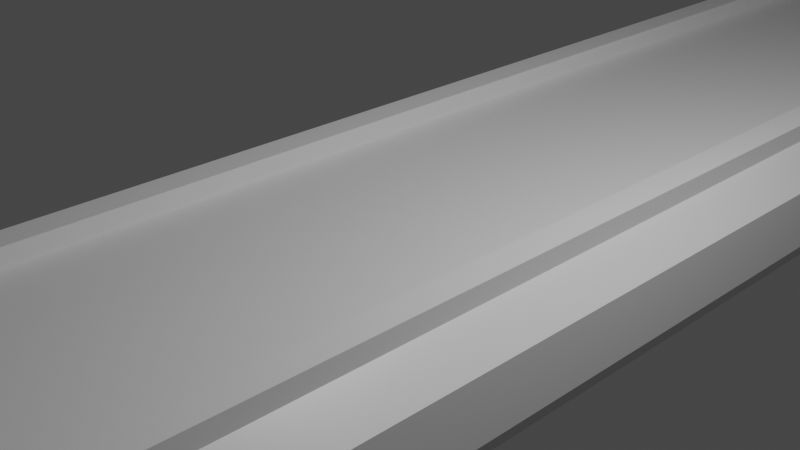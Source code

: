 # Source: rail3.blend  (saved by Blender 2.93.20; exported with 4.5.12 LTS)
import bpy
from mathutils import Matrix  # noqa: F401  (used for matrix-valued properties, if any)

bpy.ops.wm.read_factory_settings(use_empty=True)
scene = bpy.context.scene
scene.name = 'Scene'

# ---- collections
col_collection = bpy.data.collections.new('Collection'); scene.collection.children.link(col_collection)

# ---- materials (node trees are filled in below, after node groups)
mat_material = bpy.data.materials.new('Material')
mat_material.alpha_threshold = 0.0
mat_material.use_transparent_shadow = False
mat_material.line_color = (0.0, 0.0, 0.0, 1.0)

# ---- material node trees
mat_material.use_nodes = True; mat_material.node_tree.nodes.clear()
_N = mat_material.node_tree.nodes; _L = mat_material.node_tree.links
n0 = _N.new('ShaderNodeOutputMaterial'); n0.name = 'Material Output'; n0.location = (300, 300)
n1 = _N.new('ShaderNodeBsdfPrincipled'); n1.name = 'Principled BSDF'; n1.location = (10, 300)
n1.distribution = 'GGX'
n1.subsurface_method = 'BURLEY'
n1.inputs[2].default_value = 0.4
n1.inputs[3].default_value = 1.45
n1.inputs[27].default_value = (0.0, 0.0, 0.0, 1.0)
n1.inputs[28].default_value = 1.0
_L.new(n1.outputs[0], n0.inputs[0])
n0.is_active_output = True

# ---- world
world_world = bpy.data.worlds.new('World'); scene.world = world_world
world_world.use_nodes = True; world_world.node_tree.nodes.clear()
_N = world_world.node_tree.nodes; _L = world_world.node_tree.links
n0 = _N.new('ShaderNodeOutputWorld'); n0.name = 'World Output'; n0.location = (300, 300)
n1 = _N.new('ShaderNodeBackground'); n1.name = 'Background'; n1.location = (10, 300)
n1.inputs[0].default_value = (0.05088, 0.05088, 0.05088, 1.0)
_L.new(n1.outputs[0], n0.inputs[0])
n0.is_active_output = True
world_world.color = (0.05088, 0.05088, 0.05088)
world_world.use_sun_shadow = False
world_world.sun_shadow_jitter_overblur = 0.0

# ---- cameras
cam_camera = bpy.data.cameras.new('Camera')
cam_camera.clip_end = 100.0
cam_camera.ortho_scale = 7.314

# ---- lights
light_light = bpy.data.lights.new('Light', 'POINT')
light_light.transmission_factor = 0.0
light_light.energy = 1000.0
light_light.shadow_soft_size = 0.1
light_light.shadow_maximum_resolution = 0.006
light_light.use_absolute_resolution = True

# ---- meshes
me_cube = bpy.data.meshes.new('Cube')
me_cube.from_pydata([(1.872, 13.91, 0.1179), (2.278, 13.91, -0.2094), (1.139, 13.91, -0.2094), (1.545, 13.91, 0.1179), (2.115, 13.91, -1.258), (1.46, 13.91, -1.258), (1.872, 13.91, 0.3292), (1.545, 13.91, 0.3292), (1.872, 0.4233, 0.1179), (2.278, 0.4233, -0.2094), (1.545, 0.4233, 0.1179), (2.115, 0.4233, -1.258), (1.46, 0.4233, -1.258), (1.872, 0.4233, 0.3292), (1.545, 0.4233, 0.3292), (2.278, 13.91, -0.9535), (1.139, 13.91, -0.9535), (2.278, 0.4233, -0.9535), (1.139, 0.4233, -0.9535), (0.152, 0.4233, -0.9535), (0.152, 0.4233, -1.258), (0.9971, 0.4233, -9.178), (0.9971, 0.4233, -3.732), (0.152, 0.8656, -9.178), (0.152, 0.8656, -3.732), (0.9971, 0.8656, -3.732), (0.9971, 0.8656, -9.178), (0.3091, 0.5804, -3.732), (0.152, 0.4233, -3.575), (0.2605, 0.5319, -3.724), (0.2167, 0.4881, -3.702), (0.182, 0.4533, -3.667), (0.1597, 0.431, -3.623), (-1.872, 13.91, 0.1179), (-2.278, 13.91, -0.2094), (0.0, 13.91, 0.1179), (0.0, 13.91, -0.2094), (-1.139, 13.91, -0.2094), (-1.545, 13.91, 0.1179), (-2.115, 13.91, -1.258), (-1.46, 13.91, -1.258), (-1.872, 13.91, 0.3292), (-1.545, 13.91, 0.3292), (-1.872, 0.4233, 0.1179), (0.0, 0.4233, 0.1179), (-2.278, 0.4233, -0.2094), (-1.545, 0.4233, 0.1179), (-2.115, 0.4233, -1.258), (-1.46, 0.4233, -1.258), (-1.872, 0.4233, 0.3292), (-1.545, 0.4233, 0.3292), (-2.278, 13.91, -0.9535), (-1.139, 13.91, -0.9535), (-2.278, 0.4233, -0.9535), (-1.139, 0.4233, -0.9535), (0.0, 0.4233, -1.258), (0.0, 0.4233, -0.9535), (-0.152, 0.4233, -1.258), (-0.9971, 0.4233, -9.178), (-0.9971, 0.4233, -3.732), (-0.152, 0.8656, -9.178), (0.0, 0.8656, -9.178), (-0.152, 0.8656, -3.732), (0.0, 0.8656, -3.732), (-0.9971, 0.8656, -3.732), (-0.9971, 0.8656, -9.178), (-0.3091, 0.5804, -3.732), (-0.152, 0.4233, -3.575), (-0.2605, 0.5319, -3.724), (-0.2167, 0.4881, -3.702), (-0.182, 0.4533, -3.667), (-0.1597, 0.431, -3.623), (0.0, 0.4233, -3.575), (0.0, 0.5804, -3.732), (0.0, 0.431, -3.623), (0.0, 0.4533, -3.667), (0.0, 0.4881, -3.702), (0.0, 0.5319, -3.724), (1.872, -13.91, 0.1179), (2.278, -13.91, -0.2094), (1.872, 0.0, 0.1179), (2.278, 0.0, -0.2094), (1.139, -13.91, -0.2094), (1.545, 0.0, 0.1179), (1.545, -13.91, 0.1179), (1.46, 0.0, -1.258), (2.115, 0.0, -1.258), (2.115, -13.91, -1.258), (1.46, -13.91, -1.258), (1.872, -13.91, 0.3292), (1.872, 0.0, 0.3292), (1.545, -13.91, 0.3292), (1.545, 0.0, 0.3292), (1.872, -0.4233, 0.1179), (2.278, -0.4233, -0.2094), (1.545, -0.4233, 0.1179), (2.115, -0.4233, -1.258), (1.46, -0.4233, -1.258), (1.872, -0.4233, 0.3292), (1.545, -0.4233, 0.3292), (2.278, -13.91, -0.9535), (1.139, -13.91, -0.9535), (2.278, 0.0, -0.9535), (2.278, -0.4233, -0.9535), (0.152, -0.4233, -0.9535), (0.152, -0.4233, -1.258), (0.152, 0.0, -1.258), (0.9971, 0.0, -9.178), (0.9971, -0.4233, -9.178), (0.9971, -0.4233, -3.732), (0.9971, 0.0, -3.732), (0.152, -0.8656, -9.178), (0.152, -0.8656, -3.732), (0.9971, -0.8656, -3.732), (0.9971, -0.8656, -9.178), (0.3091, -0.5804, -3.732), (0.152, -0.4233, -3.575), (0.2605, -0.5319, -3.724), (0.2167, -0.4881, -3.702), (0.182, -0.4533, -3.667), (0.1597, -0.431, -3.623), (0.3091, 0.0, -3.732), (0.152, 0.0, -3.575), (0.2605, 0.0, -3.724), (0.2167, 0.0, -3.702), (0.182, 0.0, -3.667), (0.1597, 0.0, -3.623), (-1.872, -13.91, 0.1179), (-2.278, -13.91, -0.2094), (-1.872, 0.0, 0.1179), (-2.278, 0.0, -0.2094), (0.0, -13.91, 0.1179), (0.0, -13.91, -0.2094), (0.0, 0.0, 0.1179), (-1.139, -13.91, -0.2094), (-1.545, 0.0, 0.1179), (-1.545, -13.91, 0.1179), (-1.46, 0.0, -1.258), (-2.115, 0.0, -1.258), (-2.115, -13.91, -1.258), (-1.46, -13.91, -1.258), (-1.872, -13.91, 0.3292), (-1.872, 0.0, 0.3292), (-1.545, -13.91, 0.3292), (-1.545, 0.0, 0.3292), (-1.872, -0.4233, 0.1179), (0.0, -0.4233, 0.1179), (-2.278, -0.4233, -0.2094), (-1.545, -0.4233, 0.1179), (-2.115, -0.4233, -1.258), (-1.46, -0.4233, -1.258), (-1.872, -0.4233, 0.3292), (-1.545, -0.4233, 0.3292), (-2.278, -13.91, -0.9535), (-1.139, -13.91, -0.9535), (-2.278, 0.0, -0.9535), (-2.278, -0.4233, -0.9535), (0.0, -0.4233, -1.258), (1.139, -0.4233, -0.9535), (0.0, -0.4233, -0.9535), (-0.152, -0.4233, -1.258), (-0.152, 0.0, -1.258), (-0.9971, 0.0, -9.178), (-0.9971, -0.4233, -9.178), (-0.9971, -0.4233, -3.732), (-0.9971, 0.0, -3.732), (-0.152, -0.8656, -9.178), (0.0, -0.8656, -9.178), (-0.152, -0.8656, -3.732), (0.0, -0.8656, -3.732), (-0.9971, -0.8656, -3.732), (-0.9971, -0.8656, -9.178), (-0.3091, -0.5804, -3.732), (-0.152, -0.4233, -3.575), (-0.2605, -0.5319, -3.724), (-0.2167, -0.4881, -3.702), (-0.182, -0.4533, -3.667), (-0.1597, -0.431, -3.623), (0.0, -0.4233, -3.575), (0.0, -0.5804, -3.732), (0.0, -0.431, -3.623), (0.0, -0.4533, -3.667), (0.0, -0.4881, -3.702), (0.0, -0.5319, -3.724), (-0.3091, 0.0, -3.732), (-0.152, 0.0, -3.575), (-0.2605, 0.0, -3.724), (-0.2167, 0.0, -3.702), (-0.182, 0.0, -3.667), (-0.1597, 0.0, -3.623), (-0.152, 0.4233, -0.9535), (-1.139, -0.4233, -0.9535), (-0.152, -0.4233, -0.9535)], [], [(10, 44, 133, 83), (16, 15, 4, 5), (9, 8, 80, 81), (2, 3, 0, 1), (36, 35, 3, 2), (8, 0, 6, 13), (12, 11, 86, 85), (18, 16, 5, 12), (17, 102, 86, 11), (13, 14, 92, 90), (0, 3, 7, 6), (10, 83, 92, 14), (3, 10, 14, 7), (6, 7, 14, 13), (15, 17, 11, 4), (5, 4, 11, 12), (80, 8, 13, 90), (1, 0, 8, 9), (3, 35, 44, 10), (1, 9, 17, 15), (9, 81, 102, 17), (2, 1, 15, 16), (19, 20, 55, 56), (12, 85, 106, 20), (18, 12, 20, 19), (27, 121, 110, 22), (22, 110, 107, 21), (55, 20, 28, 72), (20, 106, 122, 28), (63, 24, 23, 61), (23, 24, 25, 26), (73, 27, 24, 63), (22, 21, 26, 25), (121, 27, 29, 123), (123, 29, 30, 124), (124, 30, 31, 125), (125, 31, 32, 126), (126, 32, 28, 122), (27, 73, 77, 29), (29, 77, 76, 30), (30, 76, 75, 31), (31, 75, 74, 32), (32, 74, 72, 28), (27, 22, 25, 24), (46, 135, 133, 44), (52, 40, 39, 51), (45, 130, 129, 43), (37, 34, 33, 38), (36, 37, 38, 35), (43, 49, 41, 33), (48, 137, 138, 47), (54, 48, 40, 52), (53, 47, 138, 155), (49, 142, 144, 50), (33, 41, 42, 38), (46, 50, 144, 135), (38, 42, 50, 46), (41, 49, 50, 42), (51, 39, 47, 53), (40, 48, 47, 39), (129, 142, 49, 43), (34, 45, 43, 33), (38, 46, 44, 35), (34, 51, 53, 45), (45, 53, 155, 130), (37, 52, 51, 34), (190, 56, 55, 57), (48, 57, 161, 137), (54, 190, 57, 48), (66, 59, 165, 184), (59, 58, 162, 165), (55, 72, 67, 57), (57, 67, 185, 161), (63, 61, 60, 62), (60, 65, 64, 62), (73, 63, 62, 66), (59, 64, 65, 58), (184, 186, 68, 66), (186, 187, 69, 68), (187, 188, 70, 69), (188, 189, 71, 70), (189, 185, 67, 71), (66, 68, 77, 73), (68, 69, 76, 77), (69, 70, 75, 76), (70, 71, 74, 75), (71, 67, 72, 74), (66, 62, 64, 59), (95, 83, 133, 146), (101, 88, 87, 100), (94, 81, 80, 93), (82, 79, 78, 84), (132, 82, 84, 131), (93, 98, 89, 78), (97, 85, 86, 96), (158, 97, 88, 101), (103, 96, 86, 102), (98, 90, 92, 99), (78, 89, 91, 84), (95, 99, 92, 83), (84, 91, 99, 95), (89, 98, 99, 91), (100, 87, 96, 103), (88, 97, 96, 87), (80, 90, 98, 93), (79, 94, 93, 78), (84, 95, 146, 131), (79, 100, 103, 94), (94, 103, 102, 81), (82, 101, 100, 79), (104, 159, 157, 105), (97, 105, 106, 85), (158, 104, 105, 97), (115, 109, 110, 121), (109, 108, 107, 110), (157, 178, 116, 105), (105, 116, 122, 106), (169, 167, 111, 112), (111, 114, 113, 112), (179, 169, 112, 115), (109, 113, 114, 108), (121, 123, 117, 115), (123, 124, 118, 117), (124, 125, 119, 118), (125, 126, 120, 119), (126, 122, 116, 120), (115, 117, 183, 179), (117, 118, 182, 183), (118, 119, 181, 182), (119, 120, 180, 181), (120, 116, 178, 180), (115, 112, 113, 109), (148, 146, 133, 135), (154, 153, 139, 140), (147, 145, 129, 130), (134, 136, 127, 128), (132, 131, 136, 134), (145, 127, 141, 151), (150, 149, 138, 137), (191, 154, 140, 150), (156, 155, 138, 149), (151, 152, 144, 142), (127, 136, 143, 141), (148, 135, 144, 152), (136, 148, 152, 143), (141, 143, 152, 151), (153, 156, 149, 139), (140, 139, 149, 150), (129, 145, 151, 142), (128, 127, 145, 147), (136, 131, 146, 148), (128, 147, 156, 153), (147, 130, 155, 156), (134, 128, 153, 154), (192, 160, 157, 159), (150, 137, 161, 160), (191, 150, 160, 192), (172, 184, 165, 164), (164, 165, 162, 163), (157, 160, 173, 178), (160, 161, 185, 173), (169, 168, 166, 167), (166, 168, 170, 171), (179, 172, 168, 169), (164, 163, 171, 170), (184, 172, 174, 186), (186, 174, 175, 187), (187, 175, 176, 188), (188, 176, 177, 189), (189, 177, 173, 185), (172, 179, 183, 174), (174, 183, 182, 175), (175, 182, 181, 176), (176, 181, 180, 177), (177, 180, 178, 173), (172, 164, 170, 168)])
_uv = me_cube.uv_layers.new(name='UVMap')
_uv.uv.foreach_set('vector', [0.0002362, 0.4848, 0.05575, 0.4848, 0.05575, 0.5, 0.0002362, 0.5, 0.6226, 0.5989, 0.6226, 0.7604, 0.5793, 0.7374, 0.5793, 0.6445, 0.8242, 0.5156, 0.8047, 0.5156, 0.8047, 0.5, 0.8242, 0.5, 0.7281, 0.5989, 0.7746, 0.6565, 0.7746, 0.7028, 0.7281, 0.7604, 0.7281, 0.4373, 0.7746, 0.4373, 0.7746, 0.6565, 0.7281, 0.5989, 0.1758, 0.4766, 0.1797, 0.007812, 0.1875, 0.007812, 0.1836, 0.4766, 0.8867, 0.5156, 0.8633, 0.5156, 0.8633, 0.5, 0.8867, 0.5, 0.9023, 0.5156, 0.9023, 1.0, 0.8867, 1.0, 0.8867, 0.5156, 0.8516, 0.5156, 0.8516, 0.5, 0.8633, 0.5, 0.8633, 0.5156, 0.1836, 0.4766, 0.1953, 0.4766, 0.1953, 0.4922, 0.1836, 0.4922, 0.1875, 0.0, 0.1992, 0.0, 0.1992, 0.007812, 0.1875, 0.007812, 0.2031, 0.4766, 0.2031, 0.4922, 0.1953, 0.4922, 0.1953, 0.4766, 0.207, 0.007812, 0.2031, 0.4766, 0.1953, 0.4766, 0.1992, 0.007812, 0.1875, 0.007812, 0.1992, 0.007812, 0.1953, 0.4766, 0.1836, 0.4766, 0.8516, 1.0, 0.8516, 0.5156, 0.8633, 0.5156, 0.8633, 1.0, 0.8867, 1.0, 0.8633, 1.0, 0.8633, 0.5156, 0.8867, 0.5156, 0.1758, 0.4922, 0.1758, 0.4766, 0.1836, 0.4766, 0.1836, 0.4922, 0.8242, 1.0, 0.8047, 1.0, 0.8047, 0.5156, 0.8242, 0.5156, 0.0002362, 0.0002362, 0.05575, 0.0002362, 0.05575, 0.4848, 0.0002362, 0.4848, 0.8242, 1.0, 0.8242, 0.5156, 0.8516, 0.5156, 0.8516, 1.0, 0.8242, 0.5156, 0.8242, 0.5, 0.8516, 0.5, 0.8516, 0.5156, 0.7281, 0.5989, 0.7281, 0.7604, 0.6226, 0.7604, 0.6226, 0.5989, 0.5316, 0.032, 0.5316, 0.08659, 0.5043, 0.08659, 0.5043, 0.032, 0.4599, 0.9464, 0.4599, 0.9105, 0.5707, 0.9105, 0.5707, 0.9464, 0.7084, 0.032, 0.766, 0.08659, 0.5316, 0.08659, 0.5316, 0.032, 0.4066, 0.8245, 0.337, 0.8245, 0.337, 0.7419, 0.3878, 0.7419, 0.3678, 0.4189, 0.3914, 0.4189, 0.3914, 0.7228, 0.3678, 0.7228, 0.5043, 0.08659, 0.5316, 0.08659, 0.5316, 0.5017, 0.5043, 0.5017, 0.5707, 0.9464, 0.5707, 0.9105, 0.7668, 0.9105, 0.7668, 0.9464, 0.2867, 0.1143, 0.2952, 0.1143, 0.2952, 0.4182, 0.2867, 0.4182, 0.2952, 0.4182, 0.2952, 0.1143, 0.3424, 0.1143, 0.3424, 0.4182, 0.4066, 0.8616, 0.4066, 0.8245, 0.4408, 0.8434, 0.4408, 0.8616, 0.3678, 0.4189, 0.3678, 0.7228, 0.3431, 0.7228, 0.3431, 0.4189, 0.7877, 0.9105, 0.7877, 0.9597, 0.7835, 0.9556, 0.7835, 0.9105, 0.7835, 0.9105, 0.7835, 0.9556, 0.7793, 0.9519, 0.7793, 0.9105, 0.7793, 0.9105, 0.7793, 0.9519, 0.7752, 0.9489, 0.7752, 0.9105, 0.7752, 0.9105, 0.7752, 0.9489, 0.771, 0.947, 0.771, 0.9105, 0.771, 0.9105, 0.771, 0.947, 0.7668, 0.9464, 0.7668, 0.9105, 0.5597, 0.5457, 0.5043, 0.5457, 0.5043, 0.5369, 0.551, 0.5369, 0.551, 0.5369, 0.5043, 0.5369, 0.5043, 0.5281, 0.5432, 0.5281, 0.5432, 0.5281, 0.5043, 0.5281, 0.5043, 0.5193, 0.537, 0.5193, 0.537, 0.5193, 0.5043, 0.5193, 0.5043, 0.5105, 0.533, 0.5105, 0.533, 0.5105, 0.5043, 0.5105, 0.5043, 0.5017, 0.5316, 0.5017, 0.4066, 0.8245, 0.3878, 0.7419, 0.4408, 0.7419, 0.4408, 0.8434, 0.1113, 0.4848, 0.1113, 0.5, 0.05575, 0.5, 0.05575, 0.4848, 0.6226, 0.2757, 0.5793, 0.2301, 0.5793, 0.1372, 0.6226, 0.1141, 0.9805, 0.5156, 0.9805, 0.5, 1.0, 0.5, 1.0, 0.5156, 0.7281, 0.2757, 0.7281, 0.1141, 0.7746, 0.1717, 0.7746, 0.2181, 0.7281, 0.4373, 0.7281, 0.2757, 0.7746, 0.2181, 0.7746, 0.4373, 0.1484, 0.5078, 0.1562, 0.5078, 0.1562, 0.9766, 0.1484, 0.9766, 0.918, 0.5156, 0.918, 0.5, 0.9414, 0.5, 0.9414, 0.5156, 0.9023, 0.5156, 0.918, 0.5156, 0.918, 1.0, 0.9023, 1.0, 0.9531, 0.5156, 0.9414, 0.5156, 0.9414, 0.5, 0.9531, 0.5, 0.1562, 0.5078, 0.1562, 0.4922, 0.168, 0.4922, 0.168, 0.5078, 0.1562, 0.9844, 0.1562, 0.9766, 0.168, 0.9766, 0.168, 0.9844, 0.1758, 0.5078, 0.168, 0.5078, 0.168, 0.4922, 0.1758, 0.4922, 0.1758, 0.9766, 0.168, 0.9766, 0.168, 0.5078, 0.1758, 0.5078, 0.1562, 0.9766, 0.1562, 0.5078, 0.168, 0.5078, 0.168, 0.9766, 0.9531, 1.0, 0.9414, 1.0, 0.9414, 0.5156, 0.9531, 0.5156, 0.918, 1.0, 0.918, 0.5156, 0.9414, 0.5156, 0.9414, 1.0, 0.1484, 0.4922, 0.1562, 0.4922, 0.1562, 0.5078, 0.1484, 0.5078, 0.9805, 1.0, 0.9805, 0.5156, 1.0, 0.5156, 1.0, 1.0, 0.1113, 0.0002362, 0.1113, 0.4848, 0.05575, 0.4848, 0.05575, 0.0002362, 0.9805, 1.0, 0.9531, 1.0, 0.9531, 0.5156, 0.9805, 0.5156, 0.9805, 0.5156, 0.9531, 0.5156, 0.9531, 0.5, 0.9805, 0.5, 0.7281, 0.2757, 0.6226, 0.2757, 0.6226, 0.1141, 0.7281, 0.1141, 0.4771, 0.032, 0.5043, 0.032, 0.5043, 0.08659, 0.4771, 0.08659, 0.4601, 0.8747, 0.5709, 0.8747, 0.5709, 0.9105, 0.4601, 0.9105, 0.3003, 0.032, 0.4771, 0.032, 0.4771, 0.08659, 0.2427, 0.08659, 0.4066, 0.8987, 0.3878, 0.9812, 0.337, 0.9812, 0.337, 0.8987, 0.415, 0.1143, 0.415, 0.4182, 0.3914, 0.4182, 0.3914, 0.1143, 0.5043, 0.08659, 0.5043, 0.5017, 0.4771, 0.5017, 0.4771, 0.08659, 0.5709, 0.8747, 0.767, 0.8747, 0.767, 0.9105, 0.5709, 0.9105, 0.2867, 0.1143, 0.2867, 0.4182, 0.2783, 0.4182, 0.2783, 0.1143, 0.2783, 0.4182, 0.2311, 0.4182, 0.2311, 0.1143, 0.2783, 0.1143, 0.4066, 0.8616, 0.4408, 0.8616, 0.4408, 0.8798, 0.4066, 0.8987, 0.415, 0.1143, 0.4397, 0.1143, 0.4397, 0.4182, 0.415, 0.4182, 0.7878, 0.9105, 0.7837, 0.9105, 0.7837, 0.8655, 0.7878, 0.8614, 0.7837, 0.9105, 0.7795, 0.9105, 0.7795, 0.8692, 0.7837, 0.8655, 0.7795, 0.9105, 0.7753, 0.9105, 0.7753, 0.8722, 0.7795, 0.8692, 0.7753, 0.9105, 0.7712, 0.9105, 0.7712, 0.8741, 0.7753, 0.8722, 0.7712, 0.9105, 0.767, 0.9105, 0.767, 0.8747, 0.7712, 0.8741, 0.449, 0.5457, 0.4577, 0.5369, 0.5043, 0.5369, 0.5043, 0.5457, 0.4577, 0.5369, 0.4655, 0.5281, 0.5043, 0.5281, 0.5043, 0.5369, 0.4655, 0.5281, 0.4717, 0.5193, 0.5043, 0.5193, 0.5043, 0.5281, 0.4717, 0.5193, 0.4757, 0.5105, 0.5043, 0.5105, 0.5043, 0.5193, 0.4757, 0.5105, 0.4771, 0.5017, 0.5043, 0.5017, 0.5043, 0.5105, 0.4066, 0.8987, 0.4408, 0.8798, 0.4408, 0.9812, 0.3878, 0.9812, 0.0002362, 0.5152, 0.0002362, 0.5, 0.05575, 0.5, 0.05575, 0.5152, 0.6226, 0.2757, 0.5793, 0.23, 0.5793, 0.1372, 0.6226, 0.1141, 0.8242, 0.4844, 0.8242, 0.5, 0.8047, 0.5, 0.8047, 0.4844, 0.7281, 0.2757, 0.7281, 0.1141, 0.7746, 0.1717, 0.7746, 0.2181, 0.7281, 0.4373, 0.7281, 0.2757, 0.7746, 0.2181, 0.7746, 0.4373, 0.1758, 0.5078, 0.1836, 0.5078, 0.1875, 0.9766, 0.1797, 0.9766, 0.8867, 0.4844, 0.8867, 0.5, 0.8633, 0.5, 0.8633, 0.4844, 0.9023, 0.4844, 0.8867, 0.4844, 0.8867, 0.0, 0.9023, 0.0, 0.8516, 0.4844, 0.8633, 0.4844, 0.8633, 0.5, 0.8516, 0.5, 0.1836, 0.5078, 0.1836, 0.4922, 0.1953, 0.4922, 0.1953, 0.5078, 0.1875, 0.9844, 0.1875, 0.9766, 0.1992, 0.9766, 0.1992, 0.9844, 0.2031, 0.5078, 0.1953, 0.5078, 0.1953, 0.4922, 0.2031, 0.4922, 0.207, 0.9766, 0.1992, 0.9766, 0.1953, 0.5078, 0.2031, 0.5078, 0.1875, 0.9766, 0.1836, 0.5078, 0.1953, 0.5078, 0.1992, 0.9766, 0.8516, 0.0, 0.8633, 0.0, 0.8633, 0.4844, 0.8516, 0.4844, 0.8867, 0.0, 0.8867, 0.4844, 0.8633, 0.4844, 0.8633, 0.0, 0.1758, 0.4922, 0.1836, 0.4922, 0.1836, 0.5078, 0.1758, 0.5078, 0.8242, 0.0, 0.8242, 0.4844, 0.8047, 0.4844, 0.8047, 0.0, 0.0002363, 0.9998, 0.0002362, 0.5152, 0.05575, 0.5152, 0.05575, 0.9998, 0.8242, 0.0, 0.8516, 0.0, 0.8516, 0.4844, 0.8242, 0.4844, 0.8242, 0.4844, 0.8516, 0.4844, 0.8516, 0.5, 0.8242, 0.5, 0.7281, 0.2757, 0.6226, 0.2757, 0.6226, 0.1141, 0.7281, 0.1141, 0.4771, 0.03198, 0.5043, 0.03198, 0.5043, 0.08657, 0.4771, 0.08657, 0.4599, 0.8747, 0.5707, 0.8747, 0.5707, 0.9105, 0.4599, 0.9105, 0.3003, 0.03198, 0.4771, 0.03198, 0.4771, 0.08657, 0.2427, 0.08657, 0.2673, 0.8245, 0.2862, 0.7419, 0.337, 0.7419, 0.337, 0.8245, 0.415, 0.4189, 0.415, 0.7228, 0.3914, 0.7228, 0.3914, 0.4189, 0.5043, 0.08657, 0.5043, 0.5016, 0.4771, 0.5016, 0.4771, 0.08657, 0.5707, 0.8747, 0.7668, 0.8747, 0.7668, 0.9105, 0.5707, 0.9105, 0.2867, 0.7228, 0.2867, 0.4189, 0.2952, 0.4189, 0.2952, 0.7228, 0.2952, 0.4189, 0.3424, 0.4189, 0.3424, 0.7228, 0.2952, 0.7228, 0.2673, 0.8616, 0.2331, 0.8616, 0.2331, 0.8434, 0.2673, 0.8245, 0.415, 0.4189, 0.4397, 0.4189, 0.4397, 0.7228, 0.415, 0.7228, 0.7877, 0.9105, 0.7835, 0.9105, 0.7835, 0.8655, 0.7877, 0.8614, 0.7835, 0.9105, 0.7793, 0.9105, 0.7793, 0.8692, 0.7835, 0.8655, 0.7793, 0.9105, 0.7752, 0.9105, 0.7752, 0.8722, 0.7793, 0.8692, 0.7752, 0.9105, 0.771, 0.9105, 0.771, 0.8741, 0.7752, 0.8722, 0.771, 0.9105, 0.7668, 0.9105, 0.7668, 0.8747, 0.771, 0.8741, 0.449, 0.5457, 0.4577, 0.5369, 0.5043, 0.5369, 0.5043, 0.5457, 0.4577, 0.5369, 0.4655, 0.5281, 0.5043, 0.5281, 0.5043, 0.5369, 0.4655, 0.5281, 0.4717, 0.5192, 0.5043, 0.5192, 0.5043, 0.5281, 0.4717, 0.5192, 0.4757, 0.5104, 0.5043, 0.5104, 0.5043, 0.5192, 0.4757, 0.5104, 0.4771, 0.5016, 0.5043, 0.5016, 0.5043, 0.5104, 0.2673, 0.8245, 0.2331, 0.8434, 0.2331, 0.7419, 0.2862, 0.7419, 0.1113, 0.5152, 0.05575, 0.5152, 0.05575, 0.5, 0.1113, 0.5, 0.6226, 0.5988, 0.6226, 0.7604, 0.5793, 0.7373, 0.5793, 0.6445, 0.9805, 0.4844, 1.0, 0.4844, 1.0, 0.5, 0.9805, 0.5, 0.7281, 0.5988, 0.7746, 0.6565, 0.7746, 0.7028, 0.7281, 0.7604, 0.7281, 0.4373, 0.7746, 0.4373, 0.7746, 0.6565, 0.7281, 0.5988, 0.1484, 0.4766, 0.1484, 0.007812, 0.1562, 0.007812, 0.1562, 0.4766, 0.918, 0.4844, 0.9414, 0.4844, 0.9414, 0.5, 0.918, 0.5, 0.9023, 0.4844, 0.9023, 0.0, 0.918, 0.0, 0.918, 0.4844, 0.9531, 0.4844, 0.9531, 0.5, 0.9414, 0.5, 0.9414, 0.4844, 0.1562, 0.4766, 0.168, 0.4766, 0.168, 0.4922, 0.1562, 0.4922, 0.1562, 0.0, 0.168, 0.0, 0.168, 0.007812, 0.1562, 0.007812, 0.1758, 0.4766, 0.1758, 0.4922, 0.168, 0.4922, 0.168, 0.4766, 0.1758, 0.007812, 0.1758, 0.4766, 0.168, 0.4766, 0.168, 0.007812, 0.1562, 0.007812, 0.168, 0.007812, 0.168, 0.4766, 0.1562, 0.4766, 0.9531, 0.0, 0.9531, 0.4844, 0.9414, 0.4844, 0.9414, 0.0, 0.918, 0.0, 0.9414, 0.0, 0.9414, 0.4844, 0.918, 0.4844, 0.1484, 0.4922, 0.1484, 0.4766, 0.1562, 0.4766, 0.1562, 0.4922, 0.9805, 0.0, 1.0, 0.0, 1.0, 0.4844, 0.9805, 0.4844, 0.1113, 0.9998, 0.05575, 0.9998, 0.05575, 0.5152, 0.1113, 0.5152, 0.9805, 0.0, 0.9805, 0.4844, 0.9531, 0.4844, 0.9531, 0.0, 0.9805, 0.4844, 0.9805, 0.5, 0.9531, 0.5, 0.9531, 0.4844, 0.7281, 0.5988, 0.7281, 0.7604, 0.6226, 0.7604, 0.6226, 0.5988, 0.5316, 0.03198, 0.5316, 0.08657, 0.5043, 0.08657, 0.5043, 0.03198, 0.4601, 0.9464, 0.4601, 0.9105, 0.5709, 0.9105, 0.5709, 0.9464, 0.7084, 0.03198, 0.766, 0.08657, 0.5316, 0.08657, 0.5316, 0.03198, 0.2673, 0.8987, 0.337, 0.8987, 0.337, 0.9812, 0.2862, 0.9812, 0.3678, 0.1143, 0.3914, 0.1143, 0.3914, 0.4182, 0.3678, 0.4182, 0.5043, 0.08657, 0.5316, 0.08657, 0.5316, 0.5016, 0.5043, 0.5016, 0.5709, 0.9464, 0.5709, 0.9105, 0.767, 0.9105, 0.767, 0.9464, 0.2867, 0.7228, 0.2783, 0.7228, 0.2783, 0.4189, 0.2867, 0.4189, 0.2783, 0.4189, 0.2783, 0.7228, 0.2311, 0.7228, 0.2311, 0.4189, 0.2673, 0.8616, 0.2673, 0.8987, 0.2331, 0.8798, 0.2331, 0.8616, 0.3678, 0.1143, 0.3678, 0.4182, 0.3431, 0.4182, 0.3431, 0.1143, 0.7878, 0.9105, 0.7878, 0.9597, 0.7837, 0.9556, 0.7837, 0.9105, 0.7837, 0.9105, 0.7837, 0.9556, 0.7795, 0.9519, 0.7795, 0.9105, 0.7795, 0.9105, 0.7795, 0.9519, 0.7753, 0.9489, 0.7753, 0.9105, 0.7753, 0.9105, 0.7753, 0.9489, 0.7712, 0.947, 0.7712, 0.9105, 0.7712, 0.9105, 0.7712, 0.947, 0.767, 0.9464, 0.767, 0.9105, 0.5597, 0.5457, 0.5043, 0.5457, 0.5043, 0.5369, 0.551, 0.5369, 0.551, 0.5369, 0.5043, 0.5369, 0.5043, 0.5281, 0.5432, 0.5281, 0.5432, 0.5281, 0.5043, 0.5281, 0.5043, 0.5192, 0.537, 0.5192, 0.537, 0.5192, 0.5043, 0.5192, 0.5043, 0.5104, 0.533, 0.5104, 0.533, 0.5104, 0.5043, 0.5104, 0.5043, 0.5016, 0.5316, 0.5016, 0.2673, 0.8987, 0.2862, 0.9812, 0.2331, 0.9812, 0.2331, 0.8798])
me_cube.materials.append(mat_material)
me_cube.use_remesh_preserve_volume = False
me_cube.use_remesh_preserve_attributes = False
me_cube.use_mirror_vertex_groups = False
me_cube.update()

# ---- objects
ob_cube = bpy.data.objects.new('Cube', me_cube)
ob_light = bpy.data.objects.new('Light', light_light)
ob_camera = bpy.data.objects.new('Camera', cam_camera)

# ---- transforms, parenting, visibility, modifiers, constraints
ob_cube.location = (0.0, 0.0, 0.0)
ob_cube.lock_rotations_4d = False
ob_cube.empty_display_type = 'ARROWS'
ob_cube.lineart.crease_threshold = 0.0
ob_light.location = (4.076, 1.005, 5.904)
ob_light.rotation_euler = (0.6503, 0.05522, 1.866)
ob_light.lock_rotations_4d = False
ob_light.empty_display_type = 'ARROWS'
ob_light.color = (0.0, 0.0, 0.0, 0.0)
ob_light.lineart.crease_threshold = 0.0
ob_camera.location = (7.359, -6.926, 4.958)
ob_camera.rotation_euler = (1.109, 0.0, 0.8149)
ob_camera.lock_rotations_4d = False
ob_camera.empty_display_type = 'ARROWS'
ob_camera.color = (0.0, 0.0, 0.0, 0.0)
ob_camera.display_type = 'WIRE'
ob_camera.lineart.crease_threshold = 0.0

# ---- collection membership
col_collection.objects.link(ob_cube)
col_collection.objects.link(ob_light)
col_collection.objects.link(ob_camera)

# ---- scene / render settings (as saved in the file)
scene.camera = ob_camera
scene.frame_start = 1; scene.frame_end = 250; scene.frame_set(0)
scene.render.engine = 'BLENDER_EEVEE_NEXT'
scene.cycles.use_denoising = False
scene.cycles.samples = 128
scene.cycles.sampling_pattern = 'TABULATED_SOBOL'
scene.cycles.use_adaptive_sampling = False
scene.cycles.use_light_tree = False
scene.view_settings.view_transform = 'Filmic'
bpy.context.view_layer.update()
